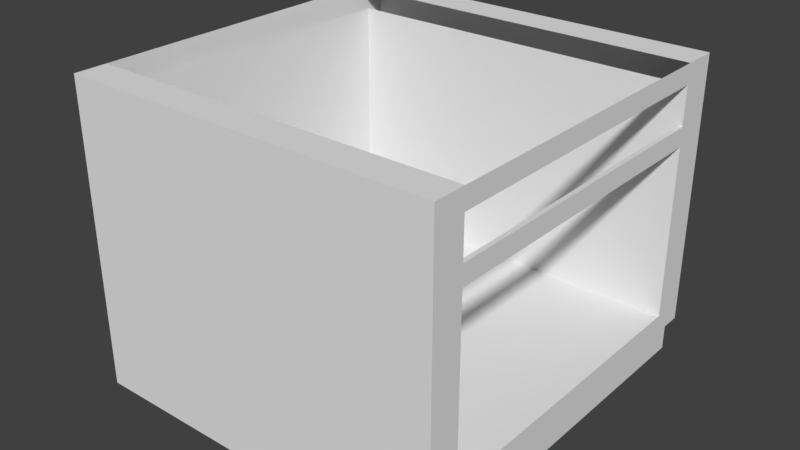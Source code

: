 # Source: skaop_4.blend  (saved by Blender 2.78.0; exported with 4.5.12 LTS)
import bpy
from mathutils import Matrix  # noqa: F401  (used for matrix-valued properties, if any)

bpy.ops.wm.read_factory_settings(use_empty=True)
scene = bpy.context.scene
scene.name = 'Scene'

# ---- collections
col_collection_1 = bpy.data.collections.new('Collection 1'); scene.collection.children.link(col_collection_1)

# ---- world
world_world = bpy.data.worlds.new('World'); scene.world = world_world
world_world.color = (0.05088, 0.05088, 0.05088)
world_world.use_sun_shadow = False
world_world.sun_shadow_jitter_overblur = 0.0
world_world.cycles.sampling_method = 'MANUAL'

# ---- meshes
me_cube_003 = bpy.data.meshes.new('Cube.003')
me_cube_003.from_pydata([(-0.49, -0.5, -0.4), (-0.49, -0.5, 0.4), (-0.49, 0.5, -0.4), (-0.49, 0.5, 0.4), (0.4666, -0.5, -0.4), (0.49, -0.5, 0.4), (0.4666, 0.5, -0.4), (0.49, 0.5, 0.4), (-0.49, -0.5, -0.2509), (-0.49, 0.5, -0.2509), (0.49, 0.5, -0.2509), (0.49, -0.5, -0.2509), (-0.49, -0.5, 0.2486), (-0.49, 0.5, 0.2486), (0.49, 0.5, 0.2486), (0.49, -0.5, 0.2486), (-0.49, 0.5, 0.1994), (0.49, 0.5, 0.1994), (0.49, -0.5, 0.1994), (-0.49, -0.5, 0.1994), (-0.49, -0.5, 0.3489), (-0.49, 0.5, 0.3489), (0.49, 0.5, 0.3489), (0.49, -0.5, 0.3489), (-0.49, 0.4063, -0.4), (-0.49, 0.4063, 0.4), (0.4666, 0.4063, -0.4), (0.49, 0.4063, 0.4), (-0.4492, 0.4063, -0.2509), (-0.49, 0.4063, -0.2509), (-0.4492, 0.4063, 0.1994), (-0.49, 0.4063, 0.2486), (-0.49, 0.4063, 0.1994), (-0.4492, 0.4063, 0.1994), (-0.4492, 0.4063, 0.3489), (-0.49, 0.4063, 0.3489), (-0.49, -0.4156, -0.4), (0.49, -0.4156, 0.4), (-0.4492, -0.4156, -0.2509), (-0.4492, -0.4156, 0.1994), (-0.4492, -0.4156, 0.1994), (-0.4492, -0.4156, 0.3489), (-0.49, -0.4156, 0.4), (0.4666, -0.4156, -0.4), (-0.49, -0.4156, -0.2509), (-0.49, -0.4156, 0.2486), (-0.49, -0.4156, 0.1994), (-0.49, -0.4156, 0.3489), (0.49, 0.4063, 0.3489), (0.4786, 0.4063, 0.1994), (0.4786, 0.4063, 0.1994), (0.49, 0.4063, -0.2509), (0.49, -0.4156, -0.2509), (0.4786, -0.4156, 0.1994), (0.4786, -0.4156, 0.1994), (0.49, -0.4156, 0.3489), (0.49, 0.4063, 0.2486), (0.49, -0.4156, 0.2486), (-0.4492, 0.4063, 0.2486), (-0.4492, -0.4156, 0.2486), (0.49, 0.4063, 0.1994), (0.49, -0.4156, 0.1994), (-0.4492, 0.4063, 0.1994), (-0.4492, -0.4156, 0.1994), (0.4786, 0.4063, 0.2486), (0.4786, -0.4156, 0.2486), (-0.4492, 0.4063, 0.2486), (-0.4492, -0.4156, 0.2486), (0.4786, 0.4063, 0.1994), (0.4786, -0.4156, 0.1994), (-0.4492, 0.4063, 0.1994), (-0.4492, -0.4156, 0.1994), (-0.49, 0.5, -0.3009), (0.49, 0.5, -0.3009), (0.49, -0.5, -0.3009), (-0.49, -0.5, -0.3009), (-0.49, 0.4063, -0.3009), (0.49, 0.4063, -0.3009), (-0.49, -0.4156, -0.3009), (0.49, -0.4156, -0.3009), (-0.49, 0.5, -0.3009), (0.4666, 0.5, -0.3009), (0.4666, -0.5, -0.3009), (-0.49, 0.4063, -0.3009), (0.4666, 0.4063, -0.3009), (-0.49, -0.4156, -0.3009), (0.4666, -0.4156, -0.3009), (-0.49, -0.5, -0.3009)], [], [(35, 25, 3, 21), (21, 3, 7, 22), (55, 37, 5, 23), (23, 5, 1, 20), (36, 43, 4, 0), (37, 42, 1, 5), (74, 11, 8, 75), (79, 52, 11, 74), (72, 9, 10, 73), (76, 29, 9, 72), (18, 15, 12, 19), (61, 57, 15, 18), (16, 13, 14, 17), (32, 31, 13, 16), (29, 32, 16, 9), (9, 16, 17, 10), (52, 61, 18, 11), (11, 18, 19, 8), (15, 23, 20, 12), (57, 55, 23, 15), (13, 21, 22, 14), (31, 35, 21, 13), (45, 47, 35, 31), (14, 22, 48, 56), (10, 17, 60, 51), (44, 46, 32, 29), (46, 45, 31, 32), (17, 14, 56, 60), (78, 44, 29, 76), (73, 10, 51, 77), (7, 3, 25, 27), (2, 6, 26, 24), (22, 7, 27, 48), (47, 42, 25, 35), (20, 1, 42, 47), (75, 8, 44, 78), (19, 12, 45, 46), (8, 19, 46, 44), (12, 20, 47, 45), (58, 34, 41, 59), (28, 62, 63, 38), (60, 56, 57, 61), (77, 51, 52, 79), (24, 26, 43, 36), (48, 27, 37, 55), (34, 58, 56, 48), (62, 28, 51, 60), (28, 38, 52, 51), (59, 41, 55, 57), (38, 63, 61, 52), (64, 65, 57, 56), (67, 66, 58, 59), (66, 64, 56, 58), (65, 67, 59, 57), (69, 68, 60, 61), (70, 71, 63, 62), (68, 70, 62, 60), (71, 69, 61, 63), (49, 53, 65, 64), (39, 30, 66, 67), (30, 49, 64, 66), (53, 39, 67, 65), (54, 50, 68, 69), (33, 40, 71, 70), (50, 33, 70, 68), (40, 54, 69, 71), (84, 77, 79, 86), (87, 75, 78, 85), (81, 73, 77, 84), (85, 78, 76, 83), (83, 76, 72, 80), (80, 72, 73, 81), (86, 79, 74, 82), (82, 74, 75, 87), (4, 82, 87, 0), (43, 86, 82, 4), (2, 80, 81, 6), (24, 83, 80, 2), (36, 85, 83, 24), (6, 81, 84, 26), (0, 87, 85, 36), (26, 84, 86, 43)])
me_cube_003.use_remesh_preserve_volume = False
me_cube_003.use_remesh_preserve_attributes = False
me_cube_003.use_mirror_vertex_groups = False
me_cube_003.update()

# ---- objects
ob_cube = bpy.data.objects.new('Cube', me_cube_003)

# ---- transforms, parenting, visibility, modifiers, constraints
ob_cube.location = (0.009108, 0.5035, 0.4045)
ob_cube.lineart.crease_threshold = 0.0

# ---- collection membership
col_collection_1.objects.link(ob_cube)

# ---- scene / render settings (as saved in the file)
scene.frame_start = 1; scene.frame_end = 250; scene.frame_set(1)
scene.render.engine = 'CYCLES'
scene.render.resolution_percentage = 50
scene.render.dither_intensity = 0.0
scene.cycles.use_denoising = False
scene.cycles.samples = 128
scene.cycles.sampling_pattern = 'TABULATED_SOBOL'
scene.cycles.light_sampling_threshold = 0.0
scene.cycles.use_adaptive_sampling = False
scene.cycles.use_light_tree = False
scene.cycles.blur_glossy = 0.0
scene.cycles.sample_clamp_indirect = 0.0
scene.view_settings.view_transform = 'Standard'
bpy.context.view_layer.update()

# ---- added for rendering (the .blend has no active camera and no usable light): camera, sun
cam_auto = bpy.data.cameras.new('AutoCamera')
cam_auto.lens = 50.0
cam_auto.sensor_width = 36.0
cam_auto.clip_end = 1000.0
ob_auto_camera = bpy.data.objects.new('AutoCamera', cam_auto)
scene.collection.objects.link(ob_auto_camera)
ob_auto_camera.location = (1.5011, -1.2869, 1.59808)
ob_auto_camera.rotation_euler = (1.09748, -7.21219e-08, 0.694738)
scene.camera = ob_auto_camera
light_auto_sun = bpy.data.lights.new('AutoSun', 'SUN')
light_auto_sun.energy = 3.0
light_auto_sun.angle = 0.0523599
ob_auto_sun = bpy.data.objects.new('AutoSun', light_auto_sun)
scene.collection.objects.link(ob_auto_sun)
ob_auto_sun.rotation_euler = (0.872665, 0.174533, 0.523599)
bpy.context.view_layer.update()
